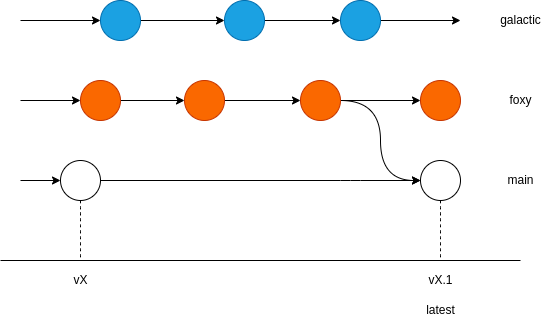

The diagram above was exported from draw.io. Its source (the exported page's mxGraphModel, read from the mxfile embedded in the PNG):
<mxGraphModel dx="1002" dy="848" grid="1" gridSize="10" guides="1" tooltips="1" connect="1" arrows="1" fold="1" page="1" pageScale="1" pageWidth="827" pageHeight="1169" math="0" shadow="0">
  <root>
    <mxCell id="0" />
    <mxCell id="1" parent="0" />
    <mxCell id="2" value="" style="endArrow=none;html=1;" edge="1" parent="1">
      <mxGeometry width="50" height="50" relative="1" as="geometry">
        <mxPoint x="130" y="300" as="sourcePoint" />
        <mxPoint x="650" y="300" as="targetPoint" />
      </mxGeometry>
    </mxCell>
    <mxCell id="3" value="" style="endArrow=classic;html=1;entryX=0;entryY=0.5;entryDx=0;entryDy=0;endFill=1;" edge="1" parent="1" target="5">
      <mxGeometry width="50" height="50" relative="1" as="geometry">
        <mxPoint x="150" y="220" as="sourcePoint" />
        <mxPoint x="190" y="220" as="targetPoint" />
      </mxGeometry>
    </mxCell>
    <mxCell id="27" style="edgeStyle=orthogonalEdgeStyle;curved=1;jumpStyle=none;html=1;exitX=0.5;exitY=1;exitDx=0;exitDy=0;dashed=1;endArrow=none;endFill=0;strokeWidth=1;" edge="1" parent="1" source="5">
      <mxGeometry relative="1" as="geometry">
        <mxPoint x="210" y="300" as="targetPoint" />
      </mxGeometry>
    </mxCell>
    <mxCell id="5" value="" style="ellipse;whiteSpace=wrap;html=1;aspect=fixed;" vertex="1" parent="1">
      <mxGeometry x="190" y="200" width="40" height="40" as="geometry" />
    </mxCell>
    <mxCell id="13" value="" style="edgeStyle=none;html=1;endArrow=classic;endFill=1;exitX=1;exitY=0.5;exitDx=0;exitDy=0;" edge="1" parent="1" source="5" target="12">
      <mxGeometry relative="1" as="geometry">
        <mxPoint x="404" y="220" as="sourcePoint" />
        <Array as="points">
          <mxPoint x="480" y="220" />
        </Array>
      </mxGeometry>
    </mxCell>
    <mxCell id="22" style="edgeStyle=orthogonalEdgeStyle;curved=1;jumpStyle=none;html=1;exitX=0.5;exitY=1;exitDx=0;exitDy=0;endArrow=none;endFill=0;strokeWidth=1;dashed=1;" edge="1" parent="1" source="12">
      <mxGeometry relative="1" as="geometry">
        <mxPoint x="570" y="300" as="targetPoint" />
      </mxGeometry>
    </mxCell>
    <mxCell id="12" value="" style="ellipse;whiteSpace=wrap;html=1;aspect=fixed;" vertex="1" parent="1">
      <mxGeometry x="550" y="200" width="40" height="40" as="geometry" />
    </mxCell>
    <mxCell id="14" value="" style="endArrow=classic;html=1;entryX=0;entryY=0.5;entryDx=0;entryDy=0;endFill=1;" edge="1" parent="1" target="16">
      <mxGeometry width="50" height="50" relative="1" as="geometry">
        <mxPoint x="150" y="140" as="sourcePoint" />
        <mxPoint x="180" y="140" as="targetPoint" />
      </mxGeometry>
    </mxCell>
    <mxCell id="15" value="" style="edgeStyle=none;html=1;" edge="1" parent="1" source="16" target="18">
      <mxGeometry relative="1" as="geometry" />
    </mxCell>
    <mxCell id="16" value="" style="ellipse;whiteSpace=wrap;html=1;aspect=fixed;fillColor=#fa6800;fontColor=#000000;strokeColor=#C73500;" vertex="1" parent="1">
      <mxGeometry x="210" y="120" width="40" height="40" as="geometry" />
    </mxCell>
    <mxCell id="17" value="" style="edgeStyle=none;html=1;endArrow=classic;endFill=1;" edge="1" parent="1" source="18" target="19">
      <mxGeometry relative="1" as="geometry" />
    </mxCell>
    <mxCell id="18" value="" style="ellipse;whiteSpace=wrap;html=1;aspect=fixed;fillColor=#fa6800;fontColor=#000000;strokeColor=#C73500;" vertex="1" parent="1">
      <mxGeometry x="314" y="120" width="40" height="40" as="geometry" />
    </mxCell>
    <mxCell id="21" style="edgeStyle=orthogonalEdgeStyle;html=1;exitX=1;exitY=0.5;exitDx=0;exitDy=0;entryX=0;entryY=0.5;entryDx=0;entryDy=0;endArrow=classic;endFill=1;strokeWidth=1;jumpStyle=none;curved=1;" edge="1" parent="1" source="19" target="12">
      <mxGeometry relative="1" as="geometry" />
    </mxCell>
    <mxCell id="38" value="" style="edgeStyle=orthogonalEdgeStyle;curved=1;jumpStyle=none;html=1;endArrow=classic;endFill=1;strokeWidth=1;" edge="1" parent="1" source="19" target="37">
      <mxGeometry relative="1" as="geometry" />
    </mxCell>
    <mxCell id="19" value="" style="ellipse;whiteSpace=wrap;html=1;aspect=fixed;fillColor=#fa6800;fontColor=#000000;strokeColor=#C73500;" vertex="1" parent="1">
      <mxGeometry x="430" y="120" width="40" height="40" as="geometry" />
    </mxCell>
    <mxCell id="23" value="vX.1" style="text;html=1;align=center;verticalAlign=middle;resizable=0;points=[];autosize=1;strokeColor=none;fillColor=none;" vertex="1" parent="1">
      <mxGeometry x="550" y="310" width="40" height="20" as="geometry" />
    </mxCell>
    <mxCell id="24" value="latest" style="text;html=1;align=center;verticalAlign=middle;resizable=0;points=[];autosize=1;strokeColor=none;fillColor=none;" vertex="1" parent="1">
      <mxGeometry x="550" y="340" width="40" height="20" as="geometry" />
    </mxCell>
    <mxCell id="25" value="vX" style="text;html=1;align=center;verticalAlign=middle;resizable=0;points=[];autosize=1;strokeColor=none;fillColor=none;" vertex="1" parent="1">
      <mxGeometry x="195" y="310" width="30" height="20" as="geometry" />
    </mxCell>
    <mxCell id="28" value="" style="endArrow=classic;html=1;entryX=0;entryY=0.5;entryDx=0;entryDy=0;endFill=1;" edge="1" parent="1" target="30">
      <mxGeometry width="50" height="50" relative="1" as="geometry">
        <mxPoint x="150" y="60" as="sourcePoint" />
        <mxPoint x="180" y="60" as="targetPoint" />
      </mxGeometry>
    </mxCell>
    <mxCell id="29" value="" style="edgeStyle=none;html=1;" edge="1" parent="1" source="30" target="32">
      <mxGeometry relative="1" as="geometry" />
    </mxCell>
    <mxCell id="30" value="" style="ellipse;whiteSpace=wrap;html=1;aspect=fixed;fillColor=#1ba1e2;fontColor=#ffffff;strokeColor=#006EAF;" vertex="1" parent="1">
      <mxGeometry x="230" y="40" width="40" height="40" as="geometry" />
    </mxCell>
    <mxCell id="31" value="" style="edgeStyle=none;html=1;endArrow=classic;endFill=1;" edge="1" parent="1" source="32" target="33">
      <mxGeometry relative="1" as="geometry" />
    </mxCell>
    <mxCell id="32" value="" style="ellipse;whiteSpace=wrap;html=1;aspect=fixed;fillColor=#1ba1e2;fontColor=#ffffff;strokeColor=#006EAF;" vertex="1" parent="1">
      <mxGeometry x="354" y="40" width="40" height="40" as="geometry" />
    </mxCell>
    <mxCell id="40" value="" style="edgeStyle=orthogonalEdgeStyle;curved=1;jumpStyle=none;html=1;endArrow=classic;endFill=1;strokeWidth=1;" edge="1" parent="1" source="33">
      <mxGeometry relative="1" as="geometry">
        <mxPoint x="590" y="60" as="targetPoint" />
      </mxGeometry>
    </mxCell>
    <mxCell id="33" value="" style="ellipse;whiteSpace=wrap;html=1;aspect=fixed;fillColor=#1ba1e2;fontColor=#ffffff;strokeColor=#006EAF;" vertex="1" parent="1">
      <mxGeometry x="470" y="40" width="40" height="40" as="geometry" />
    </mxCell>
    <mxCell id="34" value="main" style="text;html=1;align=center;verticalAlign=middle;resizable=0;points=[];autosize=1;strokeColor=none;fillColor=none;" vertex="1" parent="1">
      <mxGeometry x="630" y="210" width="40" height="20" as="geometry" />
    </mxCell>
    <mxCell id="37" value="" style="ellipse;whiteSpace=wrap;html=1;aspect=fixed;fillColor=#fa6800;fontColor=#000000;strokeColor=#C73500;" vertex="1" parent="1">
      <mxGeometry x="550" y="120" width="40" height="40" as="geometry" />
    </mxCell>
    <mxCell id="41" value="foxy" style="text;html=1;align=center;verticalAlign=middle;resizable=0;points=[];autosize=1;strokeColor=none;fillColor=none;" vertex="1" parent="1">
      <mxGeometry x="630" y="130" width="40" height="20" as="geometry" />
    </mxCell>
    <mxCell id="42" value="galactic" style="text;html=1;align=center;verticalAlign=middle;resizable=0;points=[];autosize=1;strokeColor=none;fillColor=none;" vertex="1" parent="1">
      <mxGeometry x="620" y="50" width="60" height="20" as="geometry" />
    </mxCell>
  </root>
</mxGraphModel>